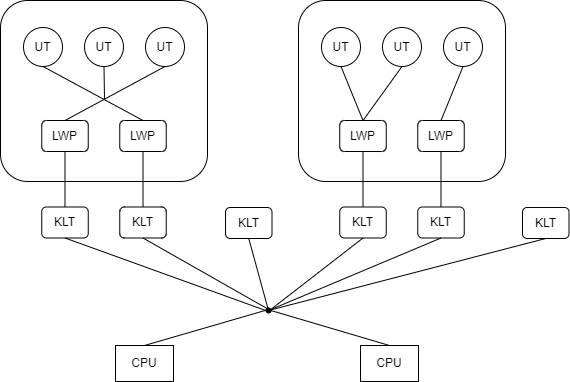

The diagram above was exported from draw.io. Its source (the exported page's mxGraphModel, read from the mxfile embedded in the PNG):
<mxGraphModel dx="1168" dy="551" grid="0" gridSize="10" guides="1" tooltips="1" connect="1" arrows="1" fold="1" page="1" pageScale="1" pageWidth="827" pageHeight="1169" math="0" shadow="0">
  <root>
    <mxCell id="0" />
    <mxCell id="1" parent="0" />
    <mxCell id="EgdPLAxkjyK1uX4GMIVr-8" value="" style="rounded=1;whiteSpace=wrap;html=1;" vertex="1" parent="1">
      <mxGeometry x="-106" y="347" width="207" height="181" as="geometry" />
    </mxCell>
    <mxCell id="EgdPLAxkjyK1uX4GMIVr-9" value="UT" style="ellipse;whiteSpace=wrap;html=1;aspect=fixed;" vertex="1" parent="1">
      <mxGeometry x="-22" y="374" width="39" height="39" as="geometry" />
    </mxCell>
    <mxCell id="EgdPLAxkjyK1uX4GMIVr-10" value="UT" style="ellipse;whiteSpace=wrap;html=1;aspect=fixed;" vertex="1" parent="1">
      <mxGeometry x="39" y="374" width="39" height="39" as="geometry" />
    </mxCell>
    <mxCell id="EgdPLAxkjyK1uX4GMIVr-11" value="UT" style="ellipse;whiteSpace=wrap;html=1;aspect=fixed;" vertex="1" parent="1">
      <mxGeometry x="-83" y="374" width="39" height="39" as="geometry" />
    </mxCell>
    <mxCell id="EgdPLAxkjyK1uX4GMIVr-12" value="LWP" style="rounded=1;whiteSpace=wrap;html=1;" vertex="1" parent="1">
      <mxGeometry x="-64.75" y="467" width="46.5" height="31" as="geometry" />
    </mxCell>
    <mxCell id="EgdPLAxkjyK1uX4GMIVr-20" value="LWP" style="rounded=1;whiteSpace=wrap;html=1;" vertex="1" parent="1">
      <mxGeometry x="13.25" y="467" width="46.5" height="31" as="geometry" />
    </mxCell>
    <mxCell id="EgdPLAxkjyK1uX4GMIVr-21" value="" style="endArrow=none;html=1;rounded=0;entryX=0.5;entryY=1;entryDx=0;entryDy=0;exitX=0.5;exitY=0;exitDx=0;exitDy=0;" edge="1" parent="1" source="EgdPLAxkjyK1uX4GMIVr-20" target="EgdPLAxkjyK1uX4GMIVr-11">
      <mxGeometry width="50" height="50" relative="1" as="geometry">
        <mxPoint x="94" y="408" as="sourcePoint" />
        <mxPoint x="144" y="358" as="targetPoint" />
      </mxGeometry>
    </mxCell>
    <mxCell id="EgdPLAxkjyK1uX4GMIVr-22" value="" style="endArrow=none;html=1;rounded=0;entryX=0.5;entryY=0;entryDx=0;entryDy=0;exitX=0.5;exitY=1;exitDx=0;exitDy=0;" edge="1" parent="1" source="EgdPLAxkjyK1uX4GMIVr-10" target="EgdPLAxkjyK1uX4GMIVr-12">
      <mxGeometry width="50" height="50" relative="1" as="geometry">
        <mxPoint x="46.5" y="477" as="sourcePoint" />
        <mxPoint x="-53.5" y="423" as="targetPoint" />
      </mxGeometry>
    </mxCell>
    <mxCell id="EgdPLAxkjyK1uX4GMIVr-23" value="" style="endArrow=none;html=1;rounded=0;exitX=0.5;exitY=1;exitDx=0;exitDy=0;" edge="1" parent="1" source="EgdPLAxkjyK1uX4GMIVr-9">
      <mxGeometry width="50" height="50" relative="1" as="geometry">
        <mxPoint x="94" y="408" as="sourcePoint" />
        <mxPoint x="-2" y="446" as="targetPoint" />
      </mxGeometry>
    </mxCell>
    <mxCell id="EgdPLAxkjyK1uX4GMIVr-24" value="KLT" style="rounded=1;whiteSpace=wrap;html=1;" vertex="1" parent="1">
      <mxGeometry x="-64.75" y="553.5" width="46.5" height="31" as="geometry" />
    </mxCell>
    <mxCell id="EgdPLAxkjyK1uX4GMIVr-25" value="KLT" style="rounded=1;whiteSpace=wrap;html=1;" vertex="1" parent="1">
      <mxGeometry x="13.25" y="553.5" width="46.5" height="31" as="geometry" />
    </mxCell>
    <mxCell id="EgdPLAxkjyK1uX4GMIVr-26" value="" style="rounded=1;whiteSpace=wrap;html=1;" vertex="1" parent="1">
      <mxGeometry x="192" y="347" width="207" height="181" as="geometry" />
    </mxCell>
    <mxCell id="EgdPLAxkjyK1uX4GMIVr-27" value="UT" style="ellipse;whiteSpace=wrap;html=1;aspect=fixed;" vertex="1" parent="1">
      <mxGeometry x="276" y="374" width="39" height="39" as="geometry" />
    </mxCell>
    <mxCell id="EgdPLAxkjyK1uX4GMIVr-28" value="UT" style="ellipse;whiteSpace=wrap;html=1;aspect=fixed;" vertex="1" parent="1">
      <mxGeometry x="337" y="374" width="39" height="39" as="geometry" />
    </mxCell>
    <mxCell id="EgdPLAxkjyK1uX4GMIVr-29" value="UT" style="ellipse;whiteSpace=wrap;html=1;aspect=fixed;" vertex="1" parent="1">
      <mxGeometry x="215" y="374" width="39" height="39" as="geometry" />
    </mxCell>
    <mxCell id="EgdPLAxkjyK1uX4GMIVr-30" value="LWP" style="rounded=1;whiteSpace=wrap;html=1;" vertex="1" parent="1">
      <mxGeometry x="233.25" y="467" width="46.5" height="31" as="geometry" />
    </mxCell>
    <mxCell id="EgdPLAxkjyK1uX4GMIVr-31" value="LWP" style="rounded=1;whiteSpace=wrap;html=1;" vertex="1" parent="1">
      <mxGeometry x="311.25" y="467" width="46.5" height="31" as="geometry" />
    </mxCell>
    <mxCell id="EgdPLAxkjyK1uX4GMIVr-35" value="KLT" style="rounded=1;whiteSpace=wrap;html=1;" vertex="1" parent="1">
      <mxGeometry x="233.25" y="553.5" width="46.5" height="31" as="geometry" />
    </mxCell>
    <mxCell id="EgdPLAxkjyK1uX4GMIVr-36" value="KLT" style="rounded=1;whiteSpace=wrap;html=1;" vertex="1" parent="1">
      <mxGeometry x="311.25" y="553.5" width="46.5" height="31" as="geometry" />
    </mxCell>
    <mxCell id="EgdPLAxkjyK1uX4GMIVr-37" value="" style="endArrow=none;html=1;rounded=0;entryX=0.5;entryY=1;entryDx=0;entryDy=0;exitX=0.5;exitY=0;exitDx=0;exitDy=0;" edge="1" parent="1" source="EgdPLAxkjyK1uX4GMIVr-30" target="EgdPLAxkjyK1uX4GMIVr-29">
      <mxGeometry width="50" height="50" relative="1" as="geometry">
        <mxPoint x="206" y="490" as="sourcePoint" />
        <mxPoint x="256" y="440" as="targetPoint" />
      </mxGeometry>
    </mxCell>
    <mxCell id="EgdPLAxkjyK1uX4GMIVr-38" value="" style="endArrow=none;html=1;rounded=0;entryX=0.5;entryY=1;entryDx=0;entryDy=0;exitX=0.5;exitY=0;exitDx=0;exitDy=0;" edge="1" parent="1" source="EgdPLAxkjyK1uX4GMIVr-30" target="EgdPLAxkjyK1uX4GMIVr-27">
      <mxGeometry width="50" height="50" relative="1" as="geometry">
        <mxPoint x="266.5" y="477" as="sourcePoint" />
        <mxPoint x="244.5" y="423" as="targetPoint" />
      </mxGeometry>
    </mxCell>
    <mxCell id="EgdPLAxkjyK1uX4GMIVr-39" value="" style="endArrow=none;html=1;rounded=0;entryX=0.5;entryY=1;entryDx=0;entryDy=0;exitX=0.5;exitY=0;exitDx=0;exitDy=0;" edge="1" parent="1" source="EgdPLAxkjyK1uX4GMIVr-31" target="EgdPLAxkjyK1uX4GMIVr-28">
      <mxGeometry width="50" height="50" relative="1" as="geometry">
        <mxPoint x="266.5" y="477" as="sourcePoint" />
        <mxPoint x="305.5" y="423" as="targetPoint" />
      </mxGeometry>
    </mxCell>
    <mxCell id="EgdPLAxkjyK1uX4GMIVr-40" value="" style="endArrow=none;html=1;rounded=0;entryX=0.5;entryY=1;entryDx=0;entryDy=0;exitX=0.5;exitY=0;exitDx=0;exitDy=0;" edge="1" parent="1" source="EgdPLAxkjyK1uX4GMIVr-36" target="EgdPLAxkjyK1uX4GMIVr-31">
      <mxGeometry width="50" height="50" relative="1" as="geometry">
        <mxPoint x="344.5" y="477" as="sourcePoint" />
        <mxPoint x="366.5" y="423" as="targetPoint" />
      </mxGeometry>
    </mxCell>
    <mxCell id="EgdPLAxkjyK1uX4GMIVr-41" value="" style="endArrow=none;html=1;rounded=0;exitX=0.5;exitY=0;exitDx=0;exitDy=0;entryX=0.5;entryY=1;entryDx=0;entryDy=0;" edge="1" parent="1" source="EgdPLAxkjyK1uX4GMIVr-35" target="EgdPLAxkjyK1uX4GMIVr-30">
      <mxGeometry width="50" height="50" relative="1" as="geometry">
        <mxPoint x="344.5" y="563.5" as="sourcePoint" />
        <mxPoint x="344.5" y="508" as="targetPoint" />
      </mxGeometry>
    </mxCell>
    <mxCell id="EgdPLAxkjyK1uX4GMIVr-42" value="" style="endArrow=none;html=1;rounded=0;entryX=0.5;entryY=0;entryDx=0;entryDy=0;exitX=0.5;exitY=1;exitDx=0;exitDy=0;" edge="1" parent="1" source="EgdPLAxkjyK1uX4GMIVr-20" target="EgdPLAxkjyK1uX4GMIVr-25">
      <mxGeometry width="50" height="50" relative="1" as="geometry">
        <mxPoint x="-2" y="444" as="sourcePoint" />
        <mxPoint x="48" y="394" as="targetPoint" />
      </mxGeometry>
    </mxCell>
    <mxCell id="EgdPLAxkjyK1uX4GMIVr-43" value="" style="endArrow=none;html=1;rounded=0;entryX=0.5;entryY=0;entryDx=0;entryDy=0;exitX=0.5;exitY=1;exitDx=0;exitDy=0;" edge="1" parent="1" source="EgdPLAxkjyK1uX4GMIVr-12" target="EgdPLAxkjyK1uX4GMIVr-24">
      <mxGeometry width="50" height="50" relative="1" as="geometry">
        <mxPoint x="-2" y="444" as="sourcePoint" />
        <mxPoint x="48" y="394" as="targetPoint" />
      </mxGeometry>
    </mxCell>
    <mxCell id="EgdPLAxkjyK1uX4GMIVr-44" value="KLT" style="rounded=1;whiteSpace=wrap;html=1;" vertex="1" parent="1">
      <mxGeometry x="119" y="554" width="46.5" height="31" as="geometry" />
    </mxCell>
    <mxCell id="EgdPLAxkjyK1uX4GMIVr-45" value="KLT" style="rounded=1;whiteSpace=wrap;html=1;" vertex="1" parent="1">
      <mxGeometry x="416" y="554" width="46.5" height="31" as="geometry" />
    </mxCell>
    <mxCell id="EgdPLAxkjyK1uX4GMIVr-46" value="CPU" style="rounded=0;whiteSpace=wrap;html=1;" vertex="1" parent="1">
      <mxGeometry x="9" y="692" width="58" height="36" as="geometry" />
    </mxCell>
    <mxCell id="EgdPLAxkjyK1uX4GMIVr-47" value="CPU" style="rounded=0;whiteSpace=wrap;html=1;" vertex="1" parent="1">
      <mxGeometry x="254" y="692" width="58" height="36" as="geometry" />
    </mxCell>
    <mxCell id="EgdPLAxkjyK1uX4GMIVr-48" value="" style="shape=waypoint;sketch=0;fillStyle=solid;size=6;pointerEvents=1;points=[];fillColor=none;resizable=0;rotatable=0;perimeter=centerPerimeter;snapToPoint=1;" vertex="1" parent="1">
      <mxGeometry x="142" y="637" width="40" height="40" as="geometry" />
    </mxCell>
    <mxCell id="EgdPLAxkjyK1uX4GMIVr-50" value="" style="endArrow=none;html=1;rounded=0;entryX=0.5;entryY=1;entryDx=0;entryDy=0;exitX=0.625;exitY=0.575;exitDx=0;exitDy=0;exitPerimeter=0;" edge="1" parent="1" source="EgdPLAxkjyK1uX4GMIVr-48" target="EgdPLAxkjyK1uX4GMIVr-44">
      <mxGeometry width="50" height="50" relative="1" as="geometry">
        <mxPoint x="158" y="644" as="sourcePoint" />
        <mxPoint x="208" y="594" as="targetPoint" />
      </mxGeometry>
    </mxCell>
    <mxCell id="EgdPLAxkjyK1uX4GMIVr-51" value="" style="endArrow=none;html=1;rounded=0;entryX=0.5;entryY=1;entryDx=0;entryDy=0;" edge="1" parent="1" target="EgdPLAxkjyK1uX4GMIVr-25">
      <mxGeometry width="50" height="50" relative="1" as="geometry">
        <mxPoint x="164" y="657" as="sourcePoint" />
        <mxPoint x="152.25" y="595" as="targetPoint" />
      </mxGeometry>
    </mxCell>
    <mxCell id="EgdPLAxkjyK1uX4GMIVr-52" value="" style="endArrow=none;html=1;rounded=0;entryX=0.5;entryY=1;entryDx=0;entryDy=0;" edge="1" parent="1" target="EgdPLAxkjyK1uX4GMIVr-24">
      <mxGeometry width="50" height="50" relative="1" as="geometry">
        <mxPoint x="162" y="658" as="sourcePoint" />
        <mxPoint x="46.5" y="594.4999999999998" as="targetPoint" />
      </mxGeometry>
    </mxCell>
    <mxCell id="EgdPLAxkjyK1uX4GMIVr-53" value="" style="endArrow=none;html=1;rounded=0;entryX=0.5;entryY=1;entryDx=0;entryDy=0;" edge="1" parent="1" target="EgdPLAxkjyK1uX4GMIVr-35">
      <mxGeometry width="50" height="50" relative="1" as="geometry">
        <mxPoint x="163" y="657" as="sourcePoint" />
        <mxPoint x="152.25" y="595" as="targetPoint" />
      </mxGeometry>
    </mxCell>
    <mxCell id="EgdPLAxkjyK1uX4GMIVr-54" value="" style="endArrow=none;html=1;rounded=0;entryX=0.5;entryY=1;entryDx=0;entryDy=0;exitX=0.557;exitY=0.659;exitDx=0;exitDy=0;exitPerimeter=0;" edge="1" parent="1" source="EgdPLAxkjyK1uX4GMIVr-48" target="EgdPLAxkjyK1uX4GMIVr-36">
      <mxGeometry width="50" height="50" relative="1" as="geometry">
        <mxPoint x="173" y="666.9999999999998" as="sourcePoint" />
        <mxPoint x="266.4999999999998" y="594.4999999999998" as="targetPoint" />
      </mxGeometry>
    </mxCell>
    <mxCell id="EgdPLAxkjyK1uX4GMIVr-55" value="" style="endArrow=none;html=1;rounded=0;entryX=0.5;entryY=1;entryDx=0;entryDy=0;exitX=0.42;exitY=0.523;exitDx=0;exitDy=0;exitPerimeter=0;" edge="1" parent="1" source="EgdPLAxkjyK1uX4GMIVr-48" target="EgdPLAxkjyK1uX4GMIVr-45">
      <mxGeometry width="50" height="50" relative="1" as="geometry">
        <mxPoint x="172" y="666.9999999999998" as="sourcePoint" />
        <mxPoint x="344.4999999999998" y="594.4999999999998" as="targetPoint" />
      </mxGeometry>
    </mxCell>
    <mxCell id="EgdPLAxkjyK1uX4GMIVr-56" value="" style="endArrow=none;html=1;rounded=0;entryX=0.5;entryY=0;entryDx=0;entryDy=0;" edge="1" parent="1" target="EgdPLAxkjyK1uX4GMIVr-47">
      <mxGeometry width="50" height="50" relative="1" as="geometry">
        <mxPoint x="161" y="656" as="sourcePoint" />
        <mxPoint x="449.24999999999955" y="595" as="targetPoint" />
      </mxGeometry>
    </mxCell>
    <mxCell id="EgdPLAxkjyK1uX4GMIVr-57" value="" style="endArrow=none;html=1;rounded=0;entryX=0.5;entryY=0;entryDx=0;entryDy=0;" edge="1" parent="1" target="EgdPLAxkjyK1uX4GMIVr-46">
      <mxGeometry width="50" height="50" relative="1" as="geometry">
        <mxPoint x="162" y="656" as="sourcePoint" />
        <mxPoint x="293" y="701.9999999999998" as="targetPoint" />
      </mxGeometry>
    </mxCell>
  </root>
</mxGraphModel>